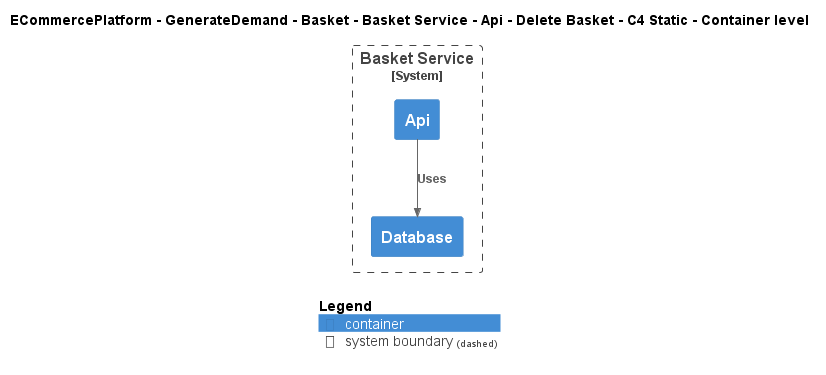

The diagram above was rendered by PlantUML. Its source (embedded in the PNG):
@startuml
!include ..\..\..\..\..\..\..\..\..\.c4s\C4_Container.puml

AddElementTag("c4interflow:lifecycle:new", $bgColor=green, $fontColor=#ffffff, $borderColor=green, $shadowing="False")
AddElementTag("c4interflow:lifecycle:changed", $bgColor=orange, $fontColor=#ffffff, $borderColor=orange, $shadowing="False")
AddElementTag("c4interflow:lifecycle:removed", $bgColor=red, $fontColor=#ffffff, $borderColor=red, $shadowing="False")

AddRelTag("c4interflow:lifecycle:new", $textColor=green, $lineColor=green)
AddRelTag("c4interflow:lifecycle:changed", $textColor=orange, $lineColor=orange)
AddRelTag("c4interflow:lifecycle:removed", $textColor=red, $lineColor=red)

SHOW_PERSON_PORTRAIT()
LAYOUT_TOP_DOWN()

skinparam linetype polyline

title ECommercePlatform - GenerateDemand - Basket - Basket Service - Api - Delete Basket - C4 Static - Container level


System_Boundary(ECommercePlatform.GenerateDemand.Basket.SoftwareSystems.BasketService, "Basket Service") {
    Container(ECommercePlatform.GenerateDemand.Basket.SoftwareSystems.BasketService.Containers.Api, "Api", "", "")
    Container(ECommercePlatform.GenerateDemand.Basket.SoftwareSystems.BasketService.Containers.Database, "Database", "", "")
}

Rel(ECommercePlatform.GenerateDemand.Basket.SoftwareSystems.BasketService.Containers.Api, ECommercePlatform.GenerateDemand.Basket.SoftwareSystems.BasketService.Containers.Database, "Uses")


SHOW_LEGEND()
@enduml